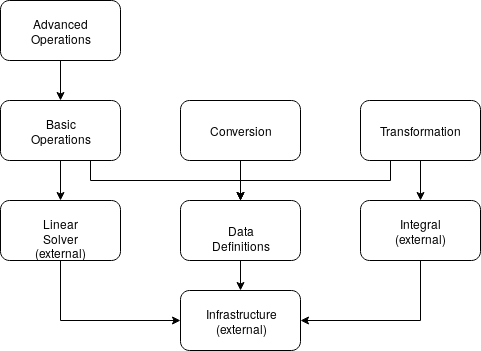

The diagram above was exported from draw.io. Its source (the exported page's mxGraphModel, read from the mxfile embedded in the PNG):
<mxGraphModel dx="737" dy="459" grid="1" gridSize="10" guides="1" tooltips="1" connect="1" arrows="1" fold="1" page="1" pageScale="1" pageWidth="850" pageHeight="1100" math="0" shadow="0">
  <root>
    <mxCell id="0" />
    <mxCell id="1" parent="0" />
    <mxCell id="2" value="" style="edgeStyle=orthogonalEdgeStyle;rounded=0;orthogonalLoop=1;jettySize=auto;html=1;" edge="1" source="3" target="13" parent="1">
      <mxGeometry relative="1" as="geometry" />
    </mxCell>
    <mxCell id="3" value="Conversion" style="rounded=1;whiteSpace=wrap;html=1;" vertex="1" parent="1">
      <mxGeometry x="230" y="120" width="120" height="60" as="geometry" />
    </mxCell>
    <mxCell id="4" value="" style="edgeStyle=orthogonalEdgeStyle;rounded=0;orthogonalLoop=1;jettySize=auto;html=1;" edge="1" source="5" target="8" parent="1">
      <mxGeometry relative="1" as="geometry" />
    </mxCell>
    <mxCell id="5" value="&lt;div&gt;Advanced &lt;br&gt;&lt;/div&gt;&lt;div&gt;Operations&lt;/div&gt;" style="rounded=1;whiteSpace=wrap;html=1;" vertex="1" parent="1">
      <mxGeometry x="50" y="20" width="120" height="60" as="geometry" />
    </mxCell>
    <mxCell id="6" style="edgeStyle=orthogonalEdgeStyle;rounded=0;orthogonalLoop=1;jettySize=auto;html=1;exitX=0.5;exitY=1;exitDx=0;exitDy=0;entryX=0.5;entryY=0;entryDx=0;entryDy=0;" edge="1" source="8" target="15" parent="1">
      <mxGeometry relative="1" as="geometry" />
    </mxCell>
    <mxCell id="7" style="edgeStyle=orthogonalEdgeStyle;rounded=0;orthogonalLoop=1;jettySize=auto;html=1;exitX=0.75;exitY=1;exitDx=0;exitDy=0;entryX=0.5;entryY=0;entryDx=0;entryDy=0;" edge="1" source="8" target="13" parent="1">
      <mxGeometry relative="1" as="geometry" />
    </mxCell>
    <mxCell id="8" value="&lt;div&gt;Basic&lt;/div&gt;&lt;div&gt;Operations&lt;br&gt;&lt;/div&gt;" style="rounded=1;whiteSpace=wrap;html=1;" vertex="1" parent="1">
      <mxGeometry x="50" y="120" width="120" height="60" as="geometry" />
    </mxCell>
    <mxCell id="9" style="edgeStyle=orthogonalEdgeStyle;rounded=0;orthogonalLoop=1;jettySize=auto;html=1;exitX=0.25;exitY=1;exitDx=0;exitDy=0;" edge="1" source="11" target="13" parent="1">
      <mxGeometry relative="1" as="geometry" />
    </mxCell>
    <mxCell id="10" style="edgeStyle=orthogonalEdgeStyle;rounded=0;orthogonalLoop=1;jettySize=auto;html=1;entryX=0.5;entryY=0;entryDx=0;entryDy=0;" edge="1" source="11" target="17" parent="1">
      <mxGeometry relative="1" as="geometry" />
    </mxCell>
    <mxCell id="11" value="Transformation" style="rounded=1;whiteSpace=wrap;html=1;" vertex="1" parent="1">
      <mxGeometry x="410" y="120" width="120" height="60" as="geometry" />
    </mxCell>
    <mxCell id="12" style="edgeStyle=orthogonalEdgeStyle;rounded=0;orthogonalLoop=1;jettySize=auto;html=1;exitX=0.5;exitY=1;exitDx=0;exitDy=0;entryX=0.5;entryY=0;entryDx=0;entryDy=0;" edge="1" source="13" target="18" parent="1">
      <mxGeometry relative="1" as="geometry" />
    </mxCell>
    <mxCell id="13" value="Data Definitions" style="rounded=1;whiteSpace=wrap;html=1;" vertex="1" parent="1">
      <mxGeometry x="230" y="220" width="120" height="60" as="geometry" />
    </mxCell>
    <mxCell id="14" style="edgeStyle=orthogonalEdgeStyle;rounded=0;orthogonalLoop=1;jettySize=auto;html=1;exitX=0.5;exitY=1;exitDx=0;exitDy=0;entryX=0;entryY=0.5;entryDx=0;entryDy=0;" edge="1" source="15" target="18" parent="1">
      <mxGeometry relative="1" as="geometry" />
    </mxCell>
    <object label="&lt;div&gt;Linear Solver&lt;/div&gt;&lt;div&gt;(external)&lt;/div&gt;" id="15">
      <mxCell style="rounded=1;whiteSpace=wrap;html=1;" vertex="1" parent="1">
        <mxGeometry x="50" y="220" width="120" height="60" as="geometry" />
      </mxCell>
    </object>
    <mxCell id="16" style="edgeStyle=orthogonalEdgeStyle;rounded=0;orthogonalLoop=1;jettySize=auto;html=1;exitX=0.5;exitY=1;exitDx=0;exitDy=0;entryX=1;entryY=0.5;entryDx=0;entryDy=0;" edge="1" source="17" target="18" parent="1">
      <mxGeometry relative="1" as="geometry" />
    </mxCell>
    <mxCell id="17" value="&lt;div&gt;Integral&lt;/div&gt;&lt;div&gt;(external)&lt;br&gt;&lt;/div&gt;" style="rounded=1;whiteSpace=wrap;html=1;" vertex="1" parent="1">
      <mxGeometry x="410" y="220" width="120" height="60" as="geometry" />
    </mxCell>
    <mxCell id="18" value="&lt;div&gt;Infrastructure&lt;/div&gt;&lt;div&gt;(external)&lt;/div&gt;" style="rounded=1;whiteSpace=wrap;html=1;" vertex="1" parent="1">
      <mxGeometry x="230" y="310" width="120" height="60" as="geometry" />
    </mxCell>
  </root>
</mxGraphModel>